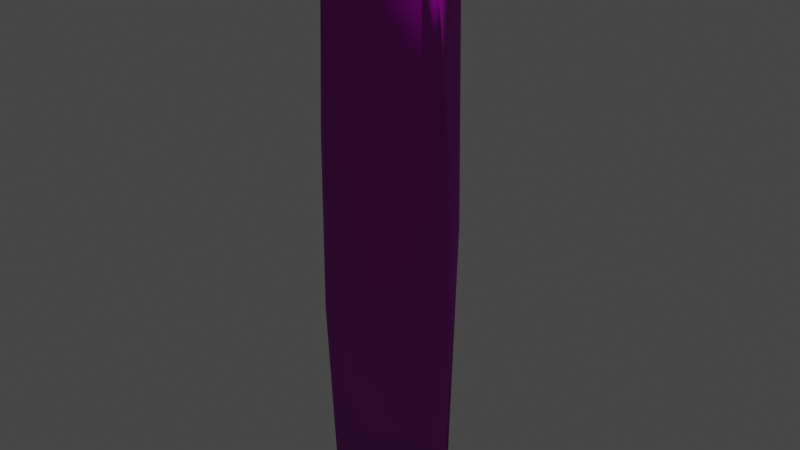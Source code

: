 # Source: yutn.blend  (saved by Blender 3.6.13; exported with 4.5.12 LTS)
import bpy
from mathutils import Matrix  # noqa: F401  (used for matrix-valued properties, if any)

bpy.ops.wm.read_factory_settings(use_empty=True)
scene = bpy.context.scene
scene.name = 'Scene'

# ---- collections
col_collection = bpy.data.collections.new('Collection'); scene.collection.children.link(col_collection)

# ---- images (referenced by path relative to the original .blend; pixels are not part of the script)
import os
ASSET_DIR = os.environ.get("B2B_ASSET_DIR", "")  # directory of the original .blend (textures are referenced by path, not embedded)
HERE = os.path.dirname(os.path.abspath(__file__))  # packed textures are extracted next to this script under _unpacked/

def load_image(name, relpath, width, height, colorspace="sRGB"):
    """Load a texture the original file referenced (path relative to the .blend, or extracted next to this script)."""
    p = next((c for c in (os.path.join(HERE, relpath), os.path.join(ASSET_DIR, relpath)) if relpath and os.path.exists(c)), "")
    if p:
        img = bpy.data.images.load(p, check_existing=True)
        img.name = name
    else:  # same state as the original file: an image datablock whose file is absent (Cycles renders it pink)
        img = bpy.data.images.new(name, width, height)
        img.source = "FILE"
        img.filepath = "//" + (relpath or name)
    img.colorspace_settings.name = colorspace
    return img
img_wood_0004_layer_1_png = load_image('wood_0004_Layer-1.png', 'wood_0004_Layer-1.png', 1024, 1024, 'Non-Color')
img_ageddarkwood_normal_png = load_image('AgedDarkWood_Normal.png', 'WorldMaterialsFree/Resource Files/AgedDarkWood/AgedDarkWood_Normal.png', 1024, 1024, 'sRGB')

# ---- materials (node trees are filled in below, after node groups)
mat_material = bpy.data.materials.new('Material')
mat_material.use_transparent_shadow = False

# ---- material node trees
mat_material.use_nodes = True; mat_material.node_tree.nodes.clear()
_N = mat_material.node_tree.nodes; _L = mat_material.node_tree.links
n0 = _N.new('ShaderNodeOutputMaterial'); n0.name = 'Material Output'; n0.location = (300, 300)
n1 = _N.new('ShaderNodeTexImage'); n1.name = 'Image Texture'; n1.location = (-448, 200)
n1.image = img_wood_0004_layer_1_png
n2 = _N.new('ShaderNodeBsdfPrincipled'); n2.name = 'Principled BSDF'; n2.location = (10, 300)
n2.distribution = 'GGX'
n2.subsurface_method = 'RANDOM_WALK_SKIN'
n2.inputs[2].default_value = 0.9668
n2.inputs[3].default_value = 1.45
n2.inputs[13].default_value = 0.1375
n2.inputs[27].default_value = (0.0, 0.0, 0.0, 1.0)
n2.inputs[28].default_value = 1.0
n3 = _N.new('ShaderNodeTexImage'); n3.name = 'Image Texture.001'; n3.location = (-702, -197)
n3.image = img_ageddarkwood_normal_png
n4 = _N.new('ShaderNodeNormalMap'); n4.name = 'Normal Map'; n4.location = (-276, -251)
n4.inputs[0].default_value = 2.2
_L.new(n2.outputs[0], n0.inputs[0])
_L.new(n1.outputs[0], n2.inputs[0])
_L.new(n3.outputs[0], n4.inputs[1])
_L.new(n4.outputs[0], n2.inputs[5])
n0.is_active_output = True

# ---- world
world_world = bpy.data.worlds.new('World'); scene.world = world_world
world_world.use_nodes = True; world_world.node_tree.nodes.clear()
_N = world_world.node_tree.nodes; _L = world_world.node_tree.links
n0 = _N.new('ShaderNodeOutputWorld'); n0.name = 'World Output'; n0.location = (300, 300)
n1 = _N.new('ShaderNodeBackground'); n1.name = 'Background'; n1.location = (10, 300)
n1.inputs[0].default_value = (0.05088, 0.05088, 0.05088, 1.0)
_L.new(n1.outputs[0], n0.inputs[0])
n0.is_active_output = True
world_world.color = (0.05088, 0.05088, 0.05088)
world_world.use_sun_shadow = False
world_world.sun_shadow_jitter_overblur = 0.0

# ---- meshes
me_yut_001 = bpy.data.meshes.new('Yut.001')
me_yut_001.from_pydata([(0.02227, 8.276, 32.92), (3.955, 7.705, 28.93), (5.963, 6.733, 30.93), (5.945, 6.7, 38.9), (2.099, 7.692, 34.92), (4.048, 7.607, 40.92), (0.1022, 8.348, 36.94), (-3.962, 7.722, 40.9), (-5.966, 6.703, 38.91), (-2.217, 8.113, 34.86), (-3.848, 7.805, 28.95), (-0.02794, 8.428, -2.082), (5.986, 6.78, 3.916), (2.134, 8.049, -0.1118), (-5.278, 7.128, 4.706), (-2.158, 8.167, -0.07179), (4.039, 7.606, -41.09), (0.01619, 8.398, -37.08), (2.158, 8.034, -35.05), (5.999, 6.684, -39.08), (4.497, 7.573, -29.75), (-0.03393, 8.289, -33.08), (-2.169, 8.183, -35.07), (-4.575, 7.592, -29.65), (-4.853, 7.31, -40.24), (9.929, 1.232, -59.88), (6.372, 6.305, -59.81), (0.5556, 8.268, -59.88), (-4.173, 7.365, -59.93), (-7.059, 5.701, -59.46), (-9.65, 1.891, -59.92), (-10.79, -3.307, -59.17), (10.62, -1.121, -59.36), (-7.809, -6.55, -59.62), (-9.617, -5.443, -59.92), (8.46, -6.512, 59.39), (11.89, -3.814, 23.78), (12.18, -2.533, -10.57), (10.16, -4.587, -59.81), (10.54, -6.406, -23.77), (8.488, -6.322, -59.84), (11.09, -6.042, 19.92), (7.198, 6.096, -4.523), (-11.37, 0.06863, -24.34), (-6.574, 6.413, 30.72), (-5.171, 7.22, -4.936), (-10.34, 2.858, 5.206), (3.946, 7.742, 5.908), (-0.1965, 8.393, 1.981), (10.01, 3.265, 2.564), (4.047, 7.661, -6.072), (-8.448, -6.626, 59.11), (9.816, -5.034, 59.8), (10.34, -0.6955, 59.75), (2.563, 7.919, 59.81), (-2.611, 7.979, 59.66), (-8.79, 3.412, 59.77), (-10.47, -0.6833, 59.65), (-6.669, 5.966, 59.51), (6.675, 6.043, 59.43), (9.922, 1.737, 59.26), (-10.63, -6.423, -19.15), (-12.15, -4.252, 15.69), (-9.631, -5.472, 59.77)], [], [(5, 3, 6), (6, 3, 4), (6, 4, 9), (9, 4, 0), (9, 0, 44), (44, 0, 10), (4, 2, 0), (0, 2, 1), (9, 8, 6), (6, 8, 7), (47, 12, 48), (48, 12, 13), (48, 13, 15), (15, 13, 11), (15, 11, 45), (13, 42, 11), (11, 42, 50), (15, 14, 48), (21, 20, 18), (21, 18, 22), (22, 18, 17), (22, 17, 24), (18, 19, 17), (17, 19, 16), (22, 23, 21), (30, 34, 31), (25, 32, 38), (30, 29, 28), (34, 40, 33), (35, 41, 52), (41, 37, 36), (39, 38, 37), (39, 37, 41), (41, 36, 52), (40, 38, 39), (35, 39, 41), (55, 8, 58), (55, 7, 8), (2, 4, 3), (0, 48, 10), (14, 45, 44), (15, 45, 14), (13, 12, 42), (1, 47, 0), (47, 48, 0), (22, 24, 23), (27, 28, 17), (17, 28, 24), (28, 29, 24), (29, 30, 46), (46, 30, 43), (30, 31, 43), (62, 63, 57), (7, 55, 6), (55, 54, 6), (5, 54, 59), (5, 59, 3), (36, 53, 52), (32, 37, 38), (56, 46, 57), (58, 46, 56), (58, 8, 44), (49, 60, 37), (60, 36, 37), (60, 53, 36), (59, 49, 42), (1, 2, 47), (9, 44, 8), (58, 44, 46), (44, 10, 14), (2, 12, 47), (62, 43, 31), (10, 48, 14), (25, 37, 32), (49, 37, 25), (44, 45, 23), (62, 46, 43), (11, 50, 20), (23, 11, 21), (45, 11, 23), (46, 44, 29), (23, 29, 44), (42, 20, 50), (19, 20, 42), (23, 24, 29), (18, 20, 19), (16, 27, 17), (26, 27, 16), (26, 16, 19), (42, 26, 19), (49, 26, 42), (25, 26, 49), (21, 11, 20), (3, 42, 12), (3, 12, 2), (57, 46, 62), (5, 6, 54), (59, 42, 3), (49, 59, 60), (34, 30, 25), (25, 30, 26), (26, 30, 28), (26, 28, 27), (34, 25, 40), (40, 25, 38), (58, 56, 55), (59, 54, 53), (60, 59, 53), (51, 35, 63), (52, 63, 35), (33, 40, 39), (33, 39, 61), (61, 39, 51), (39, 35, 51), (61, 34, 33), (34, 61, 31), (61, 62, 31), (61, 51, 62), (62, 51, 63), (63, 52, 53), (53, 57, 63), (57, 53, 56), (56, 53, 54), (56, 54, 55)])
me_yut_001.polygons.foreach_set('use_smooth', [True] * 124)
_uv = me_yut_001.uv_layers.new(name='UVMap')
_uv.uv.foreach_set('vector', [0.718, 0.774, 0.6967, 0.7736, 0.7199, 0.7329, 0.7199, 0.7329, 0.6967, 0.7736, 0.6984, 0.7317, 0.7199, 0.7329, 0.6984, 0.7317, 0.7224, 0.7101, 0.7224, 0.7101, 0.6984, 0.7317, 0.7003, 0.7096, 0.7224, 0.7101, 0.7003, 0.7096, 0.7295, 0.6633, 0.7295, 0.6633, 0.7003, 0.7096, 0.7025, 0.668, 0.6984, 0.7317, 0.6556, 0.7301, 0.7003, 0.7096, 0.7003, 0.7096, 0.6556, 0.7301, 0.6574, 0.7075, 0.7224, 0.7101, 0.7635, 0.7144, 0.7199, 0.7329, 0.7199, 0.7329, 0.7635, 0.7144, 0.7603, 0.7356, 0.5294, 0.5736, 0.5036, 0.5743, 0.5328, 0.5249, 0.5328, 0.5249, 0.5036, 0.5743, 0.5055, 0.5251, 0.5328, 0.5249, 0.5055, 0.5251, 0.5335, 0.5001, 0.5335, 0.5001, 0.5055, 0.5251, 0.5078, 0.4994, 0.5335, 0.5001, 0.5078, 0.4994, 0.5264, 0.4498, 0.5055, 0.5251, 0.4434, 0.5291, 0.5078, 0.4994, 0.5078, 0.4994, 0.4434, 0.5291, 0.4577, 0.4971, 0.5335, 0.5001, 0.5822, 0.5121, 0.5328, 0.5249, 0.333, 0.2952, 0.3216, 0.342, 0.3079, 0.2945, 0.333, 0.2952, 0.3079, 0.2945, 0.3357, 0.2706, 0.3357, 0.2706, 0.3079, 0.2945, 0.3108, 0.2693, 0.3357, 0.2706, 0.3108, 0.2693, 0.3253, 0.2224, 0.3079, 0.2945, 0.2589, 0.2904, 0.3108, 0.2693, 0.3108, 0.2693, 0.2589, 0.2904, 0.2623, 0.2649, 0.3357, 0.2706, 0.3815, 0.292, 0.333, 0.2952, 0.0, 0.0, 0.0, 0.0, 0.0, 0.0, 0.06791, 0.1607, 0.05421, 0.1811, 0.02341, 0.1962, 0.2425, 0.02912, 0.2363, 0.08422, 0.2177, 0.1091, 0.8014, 0.01075, 0.9571, 0.1192, 0.8119, 0.03094, 0.171, 0.9776, 0.4373, 0.7272, 0.1756, 0.9999, 0.4373, 0.7272, 0.6679, 0.5321, 0.4281, 0.7696, 0.7228, 0.4077, 0.976, 0.1363, 0.6679, 0.5321, 0.7228, 0.4077, 0.6679, 0.5321, 0.4373, 0.7272, 0.4373, 0.7272, 0.4281, 0.7696, 0.1756, 0.9999, 0.9571, 0.1192, 0.976, 0.1363, 0.7228, 0.4077, 0.171, 0.9776, 0.7228, 0.4077, 0.4373, 0.7272, 0.8299, 0.833, 0.7635, 0.7144, 0.8555, 0.82, 0.8299, 0.833, 0.7603, 0.7356, 0.7635, 0.7144, 0.6556, 0.7301, 0.6984, 0.7317, 0.6967, 0.7736, 0.7003, 0.7096, 0.5328, 0.5249, 0.7025, 0.668, 0.5822, 0.5121, 0.5264, 0.4498, 0.7295, 0.6633, 0.5335, 0.5001, 0.5264, 0.4498, 0.5822, 0.5121, 0.5055, 0.5251, 0.5036, 0.5743, 0.4434, 0.5291, 0.6574, 0.7075, 0.5294, 0.5736, 0.7003, 0.7096, 0.5294, 0.5736, 0.5328, 0.5249, 0.7003, 0.7096, 0.3357, 0.2706, 0.3253, 0.2224, 0.3815, 0.292, 0.1921, 0.1393, 0.2177, 0.1091, 0.3108, 0.2693, 0.3108, 0.2693, 0.2177, 0.1091, 0.3253, 0.2224, 0.2177, 0.1091, 0.2363, 0.08422, 0.3253, 0.2224, 0.2363, 0.08422, 0.2425, 0.02912, 0.6341, 0.4775, 0.6341, 0.4775, 0.2425, 0.02912, 0.4793, 0.2633, 0.2425, 0.02912, 0.2864, 6.263e-05, 0.4793, 0.2633, 0.2945, 0.5408, 0.03491, 0.8742, 5.741e-05, 0.8434, 0.7603, 0.7356, 0.8299, 0.833, 0.7199, 0.7329, 0.8299, 0.833, 0.8102, 0.8575, 0.7199, 0.7329, 0.718, 0.774, 0.8102, 0.8575, 0.7891, 0.879, 0.718, 0.774, 0.7891, 0.879, 0.6967, 0.7736, 0.5466, 0.7681, 0.781, 0.9462, 0.7868, 0.9999, 0.9999, 0.1629, 0.6679, 0.5321, 0.976, 0.1363, 0.8813, 0.8191, 0.6341, 0.4775, 0.9272, 0.8207, 0.8555, 0.82, 0.6341, 0.4775, 0.8813, 0.8191, 0.8555, 0.82, 0.7635, 0.7144, 0.7295, 0.6633, 0.4582, 0.5986, 0.7761, 0.9198, 0.3365, 0.5525, 0.7761, 0.9198, 0.5466, 0.7681, 0.3365, 0.5525, 0.7761, 0.9198, 0.781, 0.9462, 0.5466, 0.7681, 0.7891, 0.879, 0.4582, 0.5986, 0.4434, 0.5291, 0.6574, 0.7075, 0.6556, 0.7301, 0.5294, 0.5736, 0.7224, 0.7101, 0.7295, 0.6633, 0.7635, 0.7144, 0.8555, 0.82, 0.7295, 0.6633, 0.6341, 0.4775, 0.7295, 0.6633, 0.7025, 0.668, 0.5822, 0.5121, 0.6556, 0.7301, 0.5036, 0.5743, 0.5294, 0.5736, 0.7471, 0.5084, 0.4793, 0.2633, 0.2864, 6.263e-05, 0.7025, 0.668, 0.5328, 0.5249, 0.5822, 0.5121, 0.06791, 0.1607, 0.3365, 0.5525, 0.05421, 0.1811, 0.4582, 0.5986, 0.3365, 0.5525, 0.06791, 0.1607, 0.7295, 0.6633, 0.5264, 0.4498, 0.3815, 0.292, 0.7471, 0.5084, 0.6341, 0.4775, 0.4793, 0.2633, 0.5078, 0.4994, 0.4577, 0.4971, 0.3216, 0.342, 0.3815, 0.292, 0.5078, 0.4994, 0.333, 0.2952, 0.5264, 0.4498, 0.5078, 0.4994, 0.3815, 0.292, 0.6341, 0.4775, 0.7295, 0.6633, 0.2363, 0.08422, 0.3815, 0.292, 0.2363, 0.08422, 0.7295, 0.6633, 0.4434, 0.5291, 0.3216, 0.342, 0.4577, 0.4971, 0.2589, 0.2904, 0.3216, 0.342, 0.4434, 0.5291, 0.3815, 0.292, 0.3253, 0.2224, 0.2363, 0.08422, 0.3079, 0.2945, 0.3216, 0.342, 0.2589, 0.2904, 0.2623, 0.2649, 0.1921, 0.1393, 0.3108, 0.2693, 0.1415, 0.1575, 0.1921, 0.1393, 0.2623, 0.2649, 0.1415, 0.1575, 0.2623, 0.2649, 0.2589, 0.2904, 0.4434, 0.5291, 0.1415, 0.1575, 0.2589, 0.2904, 0.4582, 0.5986, 0.1415, 0.1575, 0.4434, 0.5291, 0.06791, 0.1607, 0.1415, 0.1575, 0.4582, 0.5986, 0.333, 0.2952, 0.5078, 0.4994, 0.3216, 0.342, 0.6967, 0.7736, 0.4434, 0.5291, 0.5036, 0.5743, 0.6967, 0.7736, 0.5036, 0.5743, 0.6556, 0.7301, 0.9272, 0.8207, 0.6341, 0.4775, 0.7471, 0.5084, 0.718, 0.774, 0.7199, 0.7329, 0.8102, 0.8575, 0.7891, 0.879, 0.4434, 0.5291, 0.6967, 0.7736, 0.4582, 0.5986, 0.7891, 0.879, 0.7761, 0.9198, 0.01903, 0.9434, 0.01679, 0.8182, 0.351, 0.825, 0.06791, 0.1607, 0.2425, 0.02912, 0.1415, 0.1575, 0.1415, 0.1575, 0.2425, 0.02912, 0.2177, 0.1091, 0.1415, 0.1575, 0.2177, 0.1091, 0.1921, 0.1393, 0.01903, 0.9434, 0.351, 0.825, 0.3282, 0.9542, 6.262e-05, 0.193, 0.06791, 0.1607, 0.02341, 0.1962, 0.8555, 0.82, 0.8813, 0.8191, 0.8299, 0.833, 0.7891, 0.879, 0.8102, 0.8575, 0.781, 0.9462, 0.7761, 0.9198, 0.7891, 0.879, 0.781, 0.9462, 0.0555, 0.8742, 0.171, 0.9776, 0.03491, 0.8742, 0.1756, 0.9999, 0.03491, 0.8742, 0.171, 0.9776, 0.61, 0.1569, 0.7072, 0.2033, 0.5503, 0.3551, 0.61, 0.1569, 0.5503, 0.3551, 0.4273, 0.3018, 0.4323, 0.3018, 0.5503, 0.3551, 0.1036, 0.6004, 0.5503, 0.3551, 0.1809, 0.6547, 0.1036, 0.6004, 0.539, 0.3065, 0.8014, 0.01075, 0.8119, 0.03094, 0.8014, 0.01075, 0.539, 0.3065, 0.7784, 5.749e-05, 0.539, 0.3065, 0.2945, 0.5408, 0.7784, 5.749e-05, 0.539, 0.3065, 0.0555, 0.8742, 0.2945, 0.5408, 0.2945, 0.5408, 0.0555, 0.8742, 0.03491, 0.8742, 0.9934, 0.8435, 0.7868, 0.9999, 0.781, 0.9462, 0.781, 0.9462, 0.9272, 0.8207, 0.9934, 0.8435, 0.9272, 0.8207, 0.781, 0.9462, 0.8813, 0.8191, 0.8813, 0.8191, 0.781, 0.9462, 0.8102, 0.8575, 0.8813, 0.8191, 0.8102, 0.8575, 0.8299, 0.833])
me_yut_001.materials.append(mat_material)
me_yut_001.update()
me_yut_001.normals_split_custom_set([tuple(v) for v in zip(*[iter([0.3188, 0.9473, -0.02989, 0.4552, 0.8901, -0.02101, 0.04251, 0.9971, -0.0631, 0.04251, 0.9971, -0.0631, 0.4552, 0.8901, -0.02101, 0.2221, 0.975, -0.00847, 0.04251, 0.9971, -0.0631, 0.2221, 0.975, -0.00847, -0.1819, 0.9832, -0.01585, -0.1819, 0.9832, -0.01585, 0.2221, 0.975, -0.00847, 0.03234, 0.9979, 0.05597, -0.1819, 0.9832, -0.01585, 0.03234, 0.9979, 0.05597, -0.5542, 0.8321, 0.02201, -0.5542, 0.8321, 0.02201, 0.03234, 0.9979, 0.05597, -0.2993, 0.952, 0.06379, 0.2221, 0.975, -0.00847, 0.9387, 0.3415, 0.04641, 0.03234, 0.9979, 0.05597, 0.03234, 0.9979, 0.05597, 0.9387, 0.3415, 0.04641, 0.2938, 0.9549, 0.04199, -0.1819, 0.9832, -0.01585, -0.4491, 0.8934, -0.01038, 0.04251, 0.9971, -0.0631, 0.04251, 0.9971, -0.0631, -0.4491, 0.8934, -0.01038, -0.3174, 0.9475, -0.03771, 0.2937, 0.9551, -0.03923, 0.4153, 0.9095, -0.02, 0.00359, 0.9999, -0.01545, 0.00359, 0.9999, -0.01545, 0.4153, 0.9095, -0.02, 0.22, 0.9754, -0.01038, 0.00359, 0.9999, -0.01545, 0.22, 0.9754, -0.01038, -0.1762, 0.9843, 0.00491, -0.1762, 0.9843, 0.00491, 0.22, 0.9754, -0.01038, 0.02756, 0.9993, 0.02365, -0.1762, 0.9843, 0.00491, 0.02756, 0.9993, 0.02365, -0.3454, 0.9385, -0.001056, 0.22, 0.9754, -0.01038, 0.563, 0.8264, 0.01158, 0.02756, 0.9993, 0.02365, 0.02756, 0.9993, 0.02365, 0.563, 0.8264, 0.01158, 0.323, 0.9444, 0.06178, -0.1762, 0.9843, 0.00491, -0.3398, 0.9405, 0.004331, 0.00359, 0.9999, -0.01545, 0.01648, 0.9998, -0.006115, 0.3345, 0.9424, -0.005457, 0.1891, 0.9816, -0.02459, 0.01648, 0.9998, -0.006115, 0.1891, 0.9816, -0.02459, -0.1476, 0.989, -0.004523, -0.1476, 0.989, -0.004523, 0.1891, 0.9816, -0.02459, 0.02854, 0.9995, 0.01509, -0.1476, 0.989, -0.004523, 0.02854, 0.9995, 0.01509, -0.3874, 0.9218, -0.01249, 0.1891, 0.9816, -0.02459, 0.4505, 0.8928, 0.007558, 0.02854, 0.9995, 0.01509, 0.02854, 0.9995, 0.01509, 0.4505, 0.8928, 0.007558, 0.3145, 0.9488, 0.0291, -0.1476, 0.989, -0.004523, -0.3794, 0.9252, -0.0003519, 0.01648, 0.9998, -0.006115, -0.6762, 0.2909, -0.6768, -0.5476, -0.4951, -0.6745, -0.9074, -0.1028, -0.4074, 0.6663, 0.3036, -0.681, 0.9199, 0.0618, -0.3872, 0.6916, -0.3194, -0.6479, -0.6762, 0.2909, -0.6768, -0.6094, 0.6432, -0.4636, -0.2595, 0.6836, -0.6821, -0.5476, -0.4951, -0.6745, 0.2993, -0.7105, -0.6369, -0.1873, -0.8167, -0.5458, 0.2977, -0.7962, 0.5268, 0.6762, -0.7367, 0.005811, 0.6538, -0.3435, 0.6742, 0.6762, -0.7367, 0.005811, 1.0, 0.006332, -0.006307, 0.9959, -0.08731, 0.02474, 0.5859, -0.8102, -0.01687, 0.6916, -0.3194, -0.6479, 1.0, 0.006332, -0.006307, 0.5859, -0.8102, -0.01687, 1.0, 0.006332, -0.006307, 0.6762, -0.7367, 0.005811, 0.6762, -0.7367, 0.005811, 0.9959, -0.08731, 0.02474, 0.6538, -0.3435, 0.6742, 0.2993, -0.7105, -0.6369, 0.6916, -0.3194, -0.6479, 0.5859, -0.8102, -0.01687, 0.2977, -0.7962, 0.5268, 0.5859, -0.8102, -0.01687, 0.6762, -0.7367, 0.005811, -0.1803, 0.7488, 0.6378, -0.4491, 0.8934, -0.01038, -0.5051, 0.6544, 0.5626, -0.1803, 0.7488, 0.6378, -0.3174, 0.9475, -0.03771, -0.4491, 0.8934, -0.01038, 0.9387, 0.3415, 0.04641, 0.2221, 0.975, -0.00847, 0.4552, 0.8901, -0.02101, 0.03234, 0.9979, 0.05597, 0.00359, 0.9999, -0.01545, -0.2993, 0.952, 0.06379, -0.3398, 0.9405, 0.004331, -0.3454, 0.9385, -0.001056, -0.5542, 0.8321, 0.02201, -0.1762, 0.9843, 0.00491, -0.3454, 0.9385, -0.001056, -0.3398, 0.9405, 0.004331, 0.22, 0.9754, -0.01038, 0.4153, 0.9095, -0.02, 0.563, 0.8264, 0.01158, 0.2938, 0.9549, 0.04199, 0.2937, 0.9551, -0.03923, 0.03234, 0.9979, 0.05597, 0.2937, 0.9551, -0.03923, 0.00359, 0.9999, -0.01545, 0.03234, 0.9979, 0.05597, -0.1476, 0.989, -0.004523, -0.3874, 0.9218, -0.01249, -0.3794, 0.9252, -0.0003519, 0.05258, 0.7479, -0.6617, -0.2595, 0.6836, -0.6821, 0.02854, 0.9995, 0.01509, 0.02854, 0.9995, 0.01509, -0.2595, 0.6836, -0.6821, -0.3874, 0.9218, -0.01249, -0.2595, 0.6836, -0.6821, -0.6094, 0.6432, -0.4636, -0.3874, 0.9218, -0.01249, -0.6094, 0.6432, -0.4636, -0.6762, 0.2909, -0.6768, -0.8573, 0.5148, 0.007144, -0.8573, 0.5148, 0.007144, -0.6762, 0.2909, -0.6768, -0.9642, 0.2647, -0.01522, -0.6762, 0.2909, -0.6768, -0.9074, -0.1028, -0.4074, -0.9642, 0.2647, -0.01522, -0.9605, -0.2774, 0.0198, -0.6192, -0.4014, 0.6749, -0.7504, 0.08641, 0.6553, -0.3174, 0.9475, -0.03771, -0.1803, 0.7488, 0.6378, 0.04251, 0.9971, -0.0631, -0.1803, 0.7488, 0.6378, 0.167, 0.7216, 0.6719, 0.04251, 0.9971, -0.0631, 0.3188, 0.9473, -0.02989, 0.167, 0.7216, 0.6719, 0.5227, 0.6219, 0.5831, 0.3188, 0.9473, -0.02989, 0.5227, 0.6219, 0.5831, 0.4552, 0.8901, -0.02101, 0.9959, -0.08731, 0.02474, 0.7218, 0.04598, 0.6906, 0.6538, -0.3435, 0.6742, 0.9199, 0.0618, -0.3872, 1.0, 0.006332, -0.006307, 0.6916, -0.3194, -0.6479, -0.6266, 0.3697, 0.6861, -0.8573, 0.5148, 0.007144, -0.7504, 0.08641, 0.6553, -0.5051, 0.6544, 0.5626, -0.8573, 0.5148, 0.007144, -0.6266, 0.3697, 0.6861, -0.5051, 0.6544, 0.5626, -0.4491, 0.8934, -0.01038, -0.5542, 0.8321, 0.02201, 0.8446, 0.5353, 0.008649, 0.7934, 0.3825, 0.4736, 1.0, 0.006332, -0.006307, 0.7934, 0.3825, 0.4736, 0.9959, -0.08731, 0.02474, 1.0, 0.006332, -0.006307, 0.7934, 0.3825, 0.4736, 0.7218, 0.04598, 0.6906, 0.9959, -0.08731, 0.02474, 0.5227, 0.6219, 0.5831, 0.8446, 0.5353, 0.008649, 0.563, 0.8264, 0.01158, 0.2938, 0.9549, 0.04199, 0.9387, 0.3415, 0.04641, 0.2937, 0.9551, -0.03923, -0.1819, 0.9832, -0.01585, -0.5542, 0.8321, 0.02201, -0.4491, 0.8934, -0.01038, -0.5051, 0.6544, 0.5626, -0.5542, 0.8321, 0.02201, -0.8573, 0.5148, 0.007144, -0.5542, 0.8321, 0.02201, -0.2993, 0.952, 0.06379, -0.3398, 0.9405, 0.004331, 0.9387, 0.3415, 0.04641, 0.4153, 0.9095, -0.02, 0.2937, 0.9551, -0.03923, -0.9605, -0.2774, 0.0198, -0.9642, 0.2647, -0.01522, -0.9074, -0.1028, -0.4074, -0.2993, 0.952, 0.06379, 0.00359, 0.9999, -0.01545, -0.3398, 0.9405, 0.004331, 0.6663, 0.3036, -0.681, 1.0, 0.006332, -0.006307, 0.9199, 0.0618, -0.3872, 0.8446, 0.5353, 0.008649, 1.0, 0.006332, -0.006307, 0.6663, 0.3036, -0.681, -0.5542, 0.8321, 0.02201, -0.3454, 0.9385, -0.001056, -0.3794, 0.9252, -0.0003519, -0.9605, -0.2774, 0.0198, -0.8573, 0.5148, 0.007144, -0.9642, 0.2647, -0.01522, 0.02756, 0.9993, 0.02365, 0.323, 0.9444, 0.06178, 0.3345, 0.9424, -0.005457, -0.3794, 0.9252, -0.0003519, 0.02756, 0.9993, 0.02365, 0.01648, 0.9998, -0.006115, -0.3454, 0.9385, -0.001056, 0.02756, 0.9993, 0.02365, -0.3794, 0.9252, -0.0003519, -0.8573, 0.5148, 0.007144, -0.5542, 0.8321, 0.02201, -0.6094, 0.6432, -0.4636, -0.3794, 0.9252, -0.0003519, -0.6094, 0.6432, -0.4636, -0.5542, 0.8321, 0.02201, 0.563, 0.8264, 0.01158, 0.3345, 0.9424, -0.005457, 0.323, 0.9444, 0.06178, 0.4505, 0.8928, 0.007558, 0.3345, 0.9424, -0.005457, 0.563, 0.8264, 0.01158, -0.3794, 0.9252, -0.0003519, -0.3874, 0.9218, -0.01249, -0.6094, 0.6432, -0.4636, 0.1891, 0.9816, -0.02459, 0.3345, 0.9424, -0.005457, 0.4505, 0.8928, 0.007558, 0.3145, 0.9488, 0.0291, 0.05258, 0.7479, -0.6617, 0.02854, 0.9995, 0.01509, 0.455, 0.6127, -0.6462, 0.05258, 0.7479, -0.6617, 0.3145, 0.9488, 0.0291, 0.455, 0.6127, -0.6462, 0.3145, 0.9488, 0.0291, 0.4505, 0.8928, 0.007558, 0.563, 0.8264, 0.01158, 0.455, 0.6127, -0.6462, 0.4505, 0.8928, 0.007558, 0.8446, 0.5353, 0.008649, 0.455, 0.6127, -0.6462, 0.563, 0.8264, 0.01158, 0.6663, 0.3036, -0.681, 0.455, 0.6127, -0.6462, 0.8446, 0.5353, 0.008649, 0.01648, 0.9998, -0.006115, 0.02756, 0.9993, 0.02365, 0.3345, 0.9424, -0.005457, 0.4552, 0.8901, -0.02101, 0.563, 0.8264, 0.01158, 0.4153, 0.9095, -0.02, 0.4552, 0.8901, -0.02101, 0.4153, 0.9095, -0.02, 0.9387, 0.3415, 0.04641, -0.7504, 0.08641, 0.6553, -0.8573, 0.5148, 0.007144, -0.9605, -0.2774, 0.0198, 0.3188, 0.9473, -0.02989, 0.04251, 0.9971, -0.0631, 0.167, 0.7216, 0.6719, 0.5227, 0.6219, 0.5831, 0.563, 0.8264, 0.01158, 0.4552, 0.8901, -0.02101, 0.8446, 0.5353, 0.008649, 0.5227, 0.6219, 0.5831, 0.7934, 0.3825, 0.4736, -0.5476, -0.4951, -0.6745, -0.6762, 0.2909, -0.6768, 0.6663, 0.3036, -0.681, 0.6663, 0.3036, -0.681, -0.6762, 0.2909, -0.6768, 0.455, 0.6127, -0.6462, 0.455, 0.6127, -0.6462, -0.6762, 0.2909, -0.6768, -0.2595, 0.6836, -0.6821, 0.455, 0.6127, -0.6462, -0.2595, 0.6836, -0.6821, 0.05258, 0.7479, -0.6617, -0.5476, -0.4951, -0.6745, 0.6663, 0.3036, -0.681, 0.2993, -0.7105, -0.6369, 0.2993, -0.7105, -0.6369, 0.6663, 0.3036, -0.681, 0.6916, -0.3194, -0.6479, -0.5051, 0.6544, 0.5626, -0.6266, 0.3697, 0.6861, -0.1803, 0.7488, 0.6378, 0.5227, 0.6219, 0.5831, 0.167, 0.7216, 0.6719, 0.7218, 0.04598, 0.6906, 0.7934, 0.3825, 0.4736, 0.5227, 0.6219, 0.5831, 0.7218, 0.04598, 0.6906, -0.2786, -0.8649, 0.4176, 0.2977, -0.7962, 0.5268, -0.6192, -0.4014, 0.6749, 0.6538, -0.3435, 0.6742, -0.6192, -0.4014, 0.6749, 0.2977, -0.7962, 0.5268, -0.1873, -0.8167, -0.5458, 0.2993, -0.7105, -0.6369, 0.5859, -0.8102, -0.01687, -0.1873, -0.8167, -0.5458, 0.5859, -0.8102, -0.01687, -0.5829, -0.8124, -0.0143, -0.5829, -0.8124, -0.0143, 0.5859, -0.8102, -0.01687, -0.2786, -0.8649, 0.4176, 0.5859, -0.8102, -0.01687, 0.2977, -0.7962, 0.5268, -0.2786, -0.8649, 0.4176, -0.5829, -0.8124, -0.0143, -0.5476, -0.4951, -0.6745, -0.1873, -0.8167, -0.5458, -0.5476, -0.4951, -0.6745, -0.5829, -0.8124, -0.0143, -0.9074, -0.1028, -0.4074, -0.5829, -0.8124, -0.0143, -0.9605, -0.2774, 0.0198, -0.9074, -0.1028, -0.4074, -0.5829, -0.8124, -0.0143, -0.2786, -0.8649, 0.4176, -0.9605, -0.2774, 0.0198, -0.9605, -0.2774, 0.0198, -0.2786, -0.8649, 0.4176, -0.6192, -0.4014, 0.6749, -0.6192, -0.4014, 0.6749, 0.6538, -0.3435, 0.6742, 0.7218, 0.04598, 0.6906, 0.7218, 0.04598, 0.6906, -0.7504, 0.08641, 0.6553, -0.6192, -0.4014, 0.6749, -0.7504, 0.08641, 0.6553, 0.7218, 0.04598, 0.6906, -0.6266, 0.3697, 0.6861, -0.6266, 0.3697, 0.6861, 0.7218, 0.04598, 0.6906, 0.167, 0.7216, 0.6719, -0.6266, 0.3697, 0.6861, 0.167, 0.7216, 0.6719, -0.1803, 0.7488, 0.6378])] * 3)])

# ---- objects
ob_yut = bpy.data.objects.new('Yut', me_yut_001)

# ---- transforms, parenting, visibility, modifiers, constraints
ob_yut.location = (-0.08514, -0.155, -0.05318)
ob_yut.rotation_euler = (-5.205e-07, 0.0, 0.0)
ob_yut.scale = (0.03099, 0.0267, 0.0267)
ob_yut.color = (0.8, 0.8, 0.8, 1.0)

# ---- collection membership
col_collection.objects.link(ob_yut)

# ---- scene / render settings (as saved in the file)
scene.frame_start = 1; scene.frame_end = 250; scene.frame_set(1)
scene.render.engine = 'BLENDER_EEVEE_NEXT'
scene.cycles.sampling_pattern = 'TABULATED_SOBOL'
scene.view_settings.view_transform = 'Filmic'
bpy.context.view_layer.update()

# ---- added for rendering (the .blend has no active camera and no usable light): camera, sun
cam_auto = bpy.data.cameras.new('AutoCamera')
cam_auto.lens = 50.0
cam_auto.sensor_width = 36.0
cam_auto.clip_end = 1000.0
ob_auto_camera = bpy.data.objects.new('AutoCamera', cam_auto)
scene.collection.objects.link(ob_auto_camera)
ob_auto_camera.location = (2.97743, -3.80536, 2.39474)
ob_auto_camera.rotation_euler = (1.09748, -7.21219e-08, 0.694738)
scene.camera = ob_auto_camera
light_auto_sun = bpy.data.lights.new('AutoSun', 'SUN')
light_auto_sun.energy = 3.0
light_auto_sun.angle = 0.0523599
ob_auto_sun = bpy.data.objects.new('AutoSun', light_auto_sun)
scene.collection.objects.link(ob_auto_sun)
ob_auto_sun.rotation_euler = (0.872665, 0.174533, 0.523599)
bpy.context.view_layer.update()
